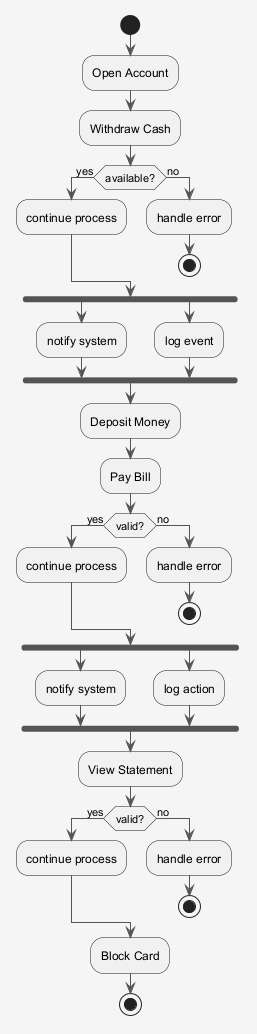

The diagram above was rendered by PlantUML. Its source (embedded in the PNG):
@startuml
skinparam shadowing false
skinparam backgroundColor #F5F5F5
skinparam ArrowColor #555555
start
:Open Account;
:Withdraw Cash;
if (available?) then (yes)
:continue process;
else (no)
:handle error;
stop
endif
fork
:notify system;
fork again
:log event;
end fork
:Deposit Money;
:Pay Bill;
if (valid?) then (yes)
:continue process;
else (no)
:handle error;
stop
endif
fork
:notify system;
fork again
:log action;
end fork
:View Statement;
if (valid?) then (yes)
:continue process;
else (no)
:handle error;
stop
endif
:Block Card;
stop
@enduml